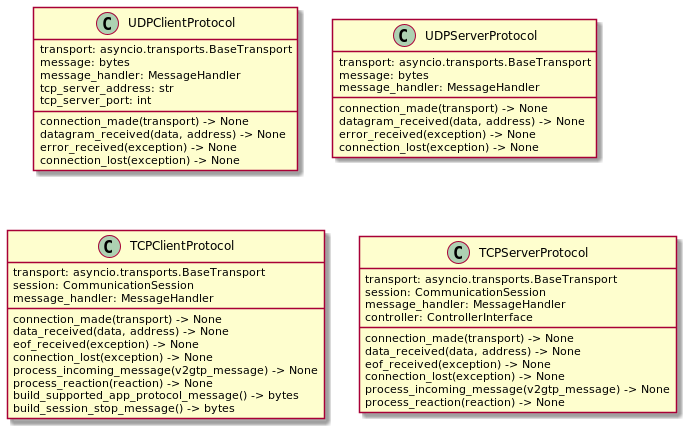

The diagram above was rendered by PlantUML. Its source (embedded in the PNG):
@startuml transport_layer

class UDPClientProtocol {
    transport: asyncio.transports.BaseTransport
    message: bytes
    message_handler: MessageHandler
    tcp_server_address: str
    tcp_server_port: int
    connection_made(transport) -> None
    datagram_received(data, address) -> None
    error_received(exception) -> None
    connection_lost(exception) -> None
}

class UDPServerProtocol {
    transport: asyncio.transports.BaseTransport
    message: bytes
    message_handler: MessageHandler
    connection_made(transport) -> None
    datagram_received(data, address) -> None
    error_received(exception) -> None
    connection_lost(exception) -> None
}

class TCPClientProtocol {
    transport: asyncio.transports.BaseTransport
    session: CommunicationSession
    message_handler: MessageHandler
    connection_made(transport) -> None
    data_received(data, address) -> None
    eof_received(exception) -> None
    connection_lost(exception) -> None
    process_incoming_message(v2gtp_message) -> None
    process_reaction(reaction) -> None
    build_supported_app_protocol_message() -> bytes
    build_session_stop_message() -> bytes
}

class TCPServerProtocol {
    transport: asyncio.transports.BaseTransport
    session: CommunicationSession
    message_handler: MessageHandler
    controller: ControllerInterface
    connection_made(transport) -> None
    data_received(data, address) -> None
    eof_received(exception) -> None
    connection_lost(exception) -> None
    process_incoming_message(v2gtp_message) -> None
    process_reaction(reaction) -> None
}

@enduml